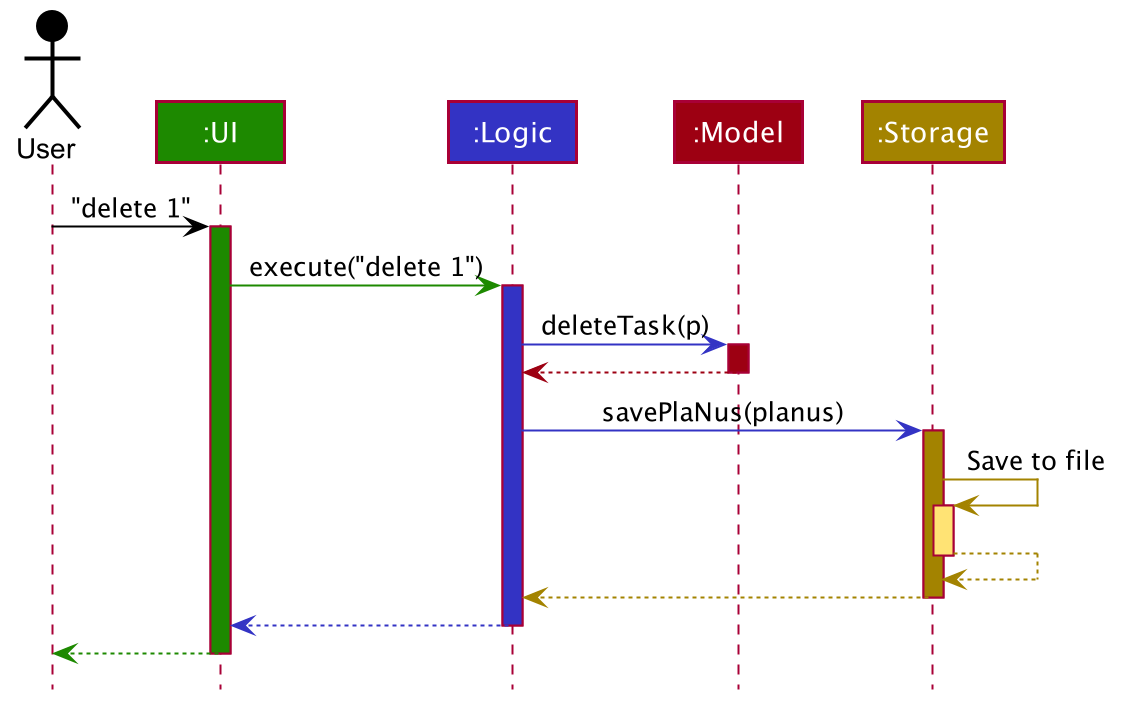

The diagram above was rendered by PlantUML. Its source (embedded in the PNG):
@startuml








skinparam BackgroundColor #FFFFFFF

skinparam Shadowing false

skinparam Class {
    FontColor #FFFFFF
    BorderThickness 1
    BorderColor #FFFFFF
    StereotypeFontColor #FFFFFF
    FontName Arial
}

skinparam Actor {
    BorderColor #000000
    Color #000000
    FontName Arial
}

skinparam Sequence {
    MessageAlign center
    BoxFontSize 15
    BoxPadding 0
    BoxFontColor #FFFFFF
    FontName Arial
}

skinparam Participant {
    FontColor #FFFFFFF
    Padding 20
}

skinparam MinClassWidth 50
skinparam ParticipantPadding 10
skinparam Shadowing false
skinparam DefaultTextAlignment center
skinparam packageStyle Rectangle

hide footbox
hide members
hide circle

Actor User as user #000000
Participant ":UI" as ui #1D8900
Participant ":Logic" as logic #3333C4
Participant ":Model" as model #9D0012
Participant ":Storage" as storage #A38300

user -[#000000]> ui : "delete 1"
activate ui #1D8900

ui -[#1D8900]> logic : execute("delete 1")
activate logic #3333C4

logic -[#3333C4]> model : deleteTask(p)
activate model #9D0012

model -[#9D0012]-> logic
deactivate model

logic -[#3333C4]> storage : savePlaNus(planus)
activate storage #A38300

storage -[#A38300]> storage : Save to file
activate storage #FFE374
storage --[#A38300]> storage
deactivate storage

storage --[#A38300]> logic
deactivate storage

logic --[#3333C4]> ui
deactivate logic

ui--[#1D8900]> user
deactivate ui
@enduml